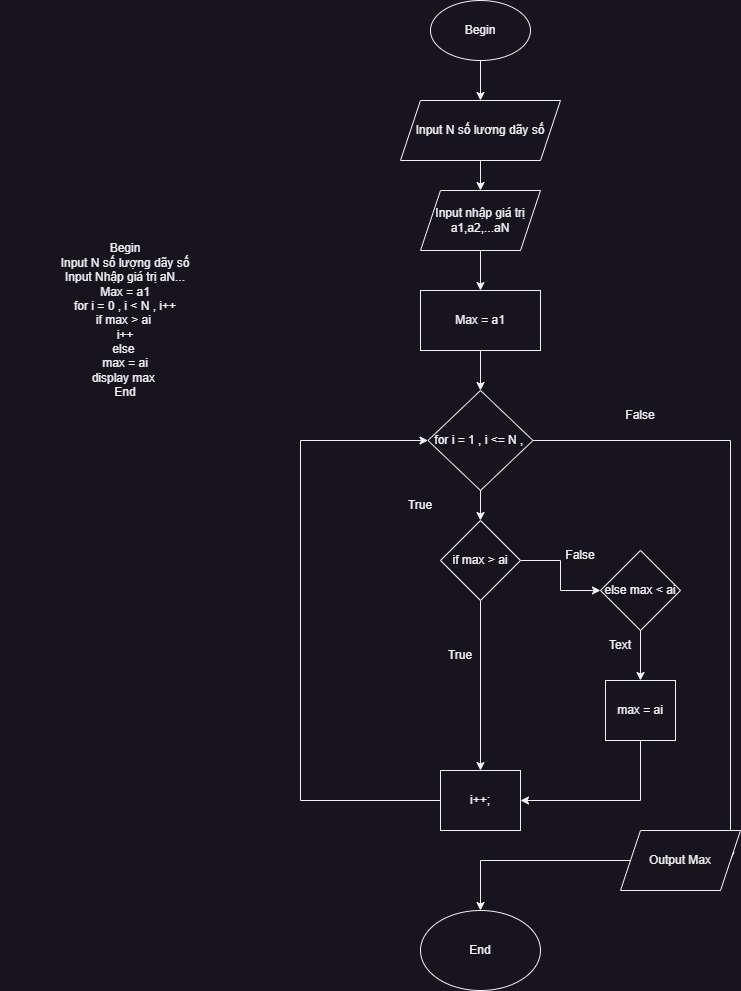

The diagram above was exported from draw.io. Its source (the exported page's mxGraphModel, read from the mxfile embedded in the PNG):
<mxGraphModel dx="1276" dy="606" grid="1" gridSize="10" guides="1" tooltips="1" connect="1" arrows="1" fold="1" page="1" pageScale="1" pageWidth="850" pageHeight="1100" math="0" shadow="0">
  <root>
    <mxCell id="0" />
    <mxCell id="1" parent="0" />
    <mxCell id="5ZlbOL_9aixXSLDG90Sk-87" value="Begin&lt;br&gt;Input N số lượng dãy số&lt;br&gt;Input Nhập giá trị aN...&lt;br&gt;Max = a1&lt;br&gt;for i = 0 , i &amp;lt; N , i++&lt;br&gt;if max &amp;gt; ai&amp;nbsp;&lt;br&gt;i++&lt;br&gt;else&amp;nbsp;&lt;br&gt;max = ai&lt;br&gt;display max&amp;nbsp;&lt;br&gt;End" style="text;html=1;strokeColor=none;fillColor=none;align=center;verticalAlign=middle;whiteSpace=wrap;rounded=0;" vertex="1" parent="1">
      <mxGeometry x="100" y="230" width="250" height="320" as="geometry" />
    </mxCell>
    <mxCell id="5ZlbOL_9aixXSLDG90Sk-91" style="edgeStyle=orthogonalEdgeStyle;rounded=0;orthogonalLoop=1;jettySize=auto;html=1;exitX=0.5;exitY=1;exitDx=0;exitDy=0;entryX=0.5;entryY=0;entryDx=0;entryDy=0;" edge="1" parent="1" source="5ZlbOL_9aixXSLDG90Sk-88" target="5ZlbOL_9aixXSLDG90Sk-89">
      <mxGeometry relative="1" as="geometry" />
    </mxCell>
    <mxCell id="5ZlbOL_9aixXSLDG90Sk-88" value="Begin&lt;br&gt;" style="ellipse;whiteSpace=wrap;html=1;" vertex="1" parent="1">
      <mxGeometry x="530" y="70" width="100" height="60" as="geometry" />
    </mxCell>
    <mxCell id="5ZlbOL_9aixXSLDG90Sk-92" style="edgeStyle=orthogonalEdgeStyle;rounded=0;orthogonalLoop=1;jettySize=auto;html=1;exitX=0.5;exitY=1;exitDx=0;exitDy=0;entryX=0.5;entryY=0;entryDx=0;entryDy=0;" edge="1" parent="1" source="5ZlbOL_9aixXSLDG90Sk-89" target="5ZlbOL_9aixXSLDG90Sk-90">
      <mxGeometry relative="1" as="geometry" />
    </mxCell>
    <mxCell id="5ZlbOL_9aixXSLDG90Sk-89" value="Input N số lương dãy số" style="shape=parallelogram;perimeter=parallelogramPerimeter;whiteSpace=wrap;html=1;fixedSize=1;" vertex="1" parent="1">
      <mxGeometry x="500" y="170" width="160" height="60" as="geometry" />
    </mxCell>
    <mxCell id="5ZlbOL_9aixXSLDG90Sk-94" style="edgeStyle=orthogonalEdgeStyle;rounded=0;orthogonalLoop=1;jettySize=auto;html=1;exitX=0.5;exitY=1;exitDx=0;exitDy=0;entryX=0.5;entryY=0;entryDx=0;entryDy=0;" edge="1" parent="1" source="5ZlbOL_9aixXSLDG90Sk-90" target="5ZlbOL_9aixXSLDG90Sk-93">
      <mxGeometry relative="1" as="geometry" />
    </mxCell>
    <mxCell id="5ZlbOL_9aixXSLDG90Sk-90" value="Input nhập giá trị a1,a2,...aN" style="shape=parallelogram;perimeter=parallelogramPerimeter;whiteSpace=wrap;html=1;fixedSize=1;" vertex="1" parent="1">
      <mxGeometry x="520" y="260" width="120" height="60" as="geometry" />
    </mxCell>
    <mxCell id="5ZlbOL_9aixXSLDG90Sk-96" style="edgeStyle=orthogonalEdgeStyle;rounded=0;orthogonalLoop=1;jettySize=auto;html=1;exitX=0.5;exitY=1;exitDx=0;exitDy=0;entryX=0.5;entryY=0;entryDx=0;entryDy=0;" edge="1" parent="1" source="5ZlbOL_9aixXSLDG90Sk-93" target="5ZlbOL_9aixXSLDG90Sk-95">
      <mxGeometry relative="1" as="geometry" />
    </mxCell>
    <mxCell id="5ZlbOL_9aixXSLDG90Sk-93" value="Max = a1" style="rounded=0;whiteSpace=wrap;html=1;" vertex="1" parent="1">
      <mxGeometry x="520" y="360" width="120" height="60" as="geometry" />
    </mxCell>
    <mxCell id="5ZlbOL_9aixXSLDG90Sk-105" style="edgeStyle=orthogonalEdgeStyle;rounded=0;orthogonalLoop=1;jettySize=auto;html=1;exitX=0.5;exitY=1;exitDx=0;exitDy=0;entryX=0.5;entryY=0;entryDx=0;entryDy=0;" edge="1" parent="1" source="5ZlbOL_9aixXSLDG90Sk-95" target="5ZlbOL_9aixXSLDG90Sk-102">
      <mxGeometry relative="1" as="geometry" />
    </mxCell>
    <mxCell id="5ZlbOL_9aixXSLDG90Sk-121" style="edgeStyle=orthogonalEdgeStyle;rounded=0;orthogonalLoop=1;jettySize=auto;html=1;exitX=1;exitY=0.5;exitDx=0;exitDy=0;entryX=1;entryY=0.5;entryDx=0;entryDy=0;" edge="1" parent="1" source="5ZlbOL_9aixXSLDG90Sk-95" target="5ZlbOL_9aixXSLDG90Sk-120">
      <mxGeometry relative="1" as="geometry" />
    </mxCell>
    <mxCell id="5ZlbOL_9aixXSLDG90Sk-95" value="for i = 1 , i &amp;lt;= N ,&amp;nbsp;" style="rhombus;whiteSpace=wrap;html=1;" vertex="1" parent="1">
      <mxGeometry x="527.5" y="460" width="105" height="100" as="geometry" />
    </mxCell>
    <mxCell id="5ZlbOL_9aixXSLDG90Sk-98" value="End" style="ellipse;whiteSpace=wrap;html=1;" vertex="1" parent="1">
      <mxGeometry x="520" y="980" width="120" height="80" as="geometry" />
    </mxCell>
    <mxCell id="5ZlbOL_9aixXSLDG90Sk-100" value="True" style="text;html=1;strokeColor=none;fillColor=none;align=center;verticalAlign=middle;whiteSpace=wrap;rounded=0;" vertex="1" parent="1">
      <mxGeometry x="490" y="560" width="60" height="30" as="geometry" />
    </mxCell>
    <mxCell id="5ZlbOL_9aixXSLDG90Sk-101" value="False" style="text;html=1;strokeColor=none;fillColor=none;align=center;verticalAlign=middle;whiteSpace=wrap;rounded=0;" vertex="1" parent="1">
      <mxGeometry x="710" y="470" width="60" height="30" as="geometry" />
    </mxCell>
    <mxCell id="5ZlbOL_9aixXSLDG90Sk-104" style="edgeStyle=orthogonalEdgeStyle;rounded=0;orthogonalLoop=1;jettySize=auto;html=1;exitX=0.5;exitY=1;exitDx=0;exitDy=0;entryX=0.5;entryY=0;entryDx=0;entryDy=0;" edge="1" parent="1" source="5ZlbOL_9aixXSLDG90Sk-102" target="5ZlbOL_9aixXSLDG90Sk-103">
      <mxGeometry relative="1" as="geometry" />
    </mxCell>
    <mxCell id="5ZlbOL_9aixXSLDG90Sk-109" style="edgeStyle=orthogonalEdgeStyle;rounded=0;orthogonalLoop=1;jettySize=auto;html=1;entryX=0;entryY=0.5;entryDx=0;entryDy=0;" edge="1" parent="1" source="5ZlbOL_9aixXSLDG90Sk-102" target="5ZlbOL_9aixXSLDG90Sk-108">
      <mxGeometry relative="1" as="geometry" />
    </mxCell>
    <mxCell id="5ZlbOL_9aixXSLDG90Sk-102" value="if max &amp;gt; ai" style="rhombus;whiteSpace=wrap;html=1;" vertex="1" parent="1">
      <mxGeometry x="540" y="590" width="80" height="80" as="geometry" />
    </mxCell>
    <mxCell id="5ZlbOL_9aixXSLDG90Sk-107" style="edgeStyle=orthogonalEdgeStyle;rounded=0;orthogonalLoop=1;jettySize=auto;html=1;exitX=0;exitY=0.5;exitDx=0;exitDy=0;entryX=0;entryY=0.5;entryDx=0;entryDy=0;" edge="1" parent="1" source="5ZlbOL_9aixXSLDG90Sk-103" target="5ZlbOL_9aixXSLDG90Sk-95">
      <mxGeometry relative="1" as="geometry">
        <Array as="points">
          <mxPoint x="400" y="870" />
          <mxPoint x="400" y="510" />
        </Array>
      </mxGeometry>
    </mxCell>
    <mxCell id="5ZlbOL_9aixXSLDG90Sk-103" value="i++;" style="rounded=0;whiteSpace=wrap;html=1;" vertex="1" parent="1">
      <mxGeometry x="540" y="840" width="80" height="60" as="geometry" />
    </mxCell>
    <mxCell id="5ZlbOL_9aixXSLDG90Sk-113" style="edgeStyle=orthogonalEdgeStyle;rounded=0;orthogonalLoop=1;jettySize=auto;html=1;exitX=0.5;exitY=1;exitDx=0;exitDy=0;entryX=0.5;entryY=0;entryDx=0;entryDy=0;" edge="1" parent="1" source="5ZlbOL_9aixXSLDG90Sk-108" target="5ZlbOL_9aixXSLDG90Sk-110">
      <mxGeometry relative="1" as="geometry" />
    </mxCell>
    <mxCell id="5ZlbOL_9aixXSLDG90Sk-108" value="else max &amp;lt; ai" style="rhombus;whiteSpace=wrap;html=1;" vertex="1" parent="1">
      <mxGeometry x="700" y="620" width="80" height="80" as="geometry" />
    </mxCell>
    <mxCell id="5ZlbOL_9aixXSLDG90Sk-114" style="edgeStyle=orthogonalEdgeStyle;rounded=0;orthogonalLoop=1;jettySize=auto;html=1;exitX=0.5;exitY=1;exitDx=0;exitDy=0;entryX=1;entryY=0.5;entryDx=0;entryDy=0;" edge="1" parent="1" source="5ZlbOL_9aixXSLDG90Sk-110" target="5ZlbOL_9aixXSLDG90Sk-103">
      <mxGeometry relative="1" as="geometry" />
    </mxCell>
    <mxCell id="5ZlbOL_9aixXSLDG90Sk-110" value="max = ai" style="rounded=0;whiteSpace=wrap;html=1;" vertex="1" parent="1">
      <mxGeometry x="705" y="750" width="70" height="60" as="geometry" />
    </mxCell>
    <mxCell id="5ZlbOL_9aixXSLDG90Sk-116" value="True" style="text;html=1;strokeColor=none;fillColor=none;align=center;verticalAlign=middle;whiteSpace=wrap;rounded=0;" vertex="1" parent="1">
      <mxGeometry x="530" y="710" width="60" height="30" as="geometry" />
    </mxCell>
    <mxCell id="5ZlbOL_9aixXSLDG90Sk-117" style="edgeStyle=orthogonalEdgeStyle;rounded=0;orthogonalLoop=1;jettySize=auto;html=1;exitX=0.5;exitY=1;exitDx=0;exitDy=0;" edge="1" parent="1" source="5ZlbOL_9aixXSLDG90Sk-116" target="5ZlbOL_9aixXSLDG90Sk-116">
      <mxGeometry relative="1" as="geometry" />
    </mxCell>
    <mxCell id="5ZlbOL_9aixXSLDG90Sk-118" value="Text" style="text;html=1;strokeColor=none;fillColor=none;align=center;verticalAlign=middle;whiteSpace=wrap;rounded=0;" vertex="1" parent="1">
      <mxGeometry x="690" y="700" width="60" height="30" as="geometry" />
    </mxCell>
    <mxCell id="5ZlbOL_9aixXSLDG90Sk-119" value="False&lt;br&gt;" style="text;html=1;strokeColor=none;fillColor=none;align=center;verticalAlign=middle;whiteSpace=wrap;rounded=0;" vertex="1" parent="1">
      <mxGeometry x="650" y="610" width="60" height="30" as="geometry" />
    </mxCell>
    <mxCell id="5ZlbOL_9aixXSLDG90Sk-122" style="edgeStyle=orthogonalEdgeStyle;rounded=0;orthogonalLoop=1;jettySize=auto;html=1;exitX=0;exitY=0.5;exitDx=0;exitDy=0;entryX=0.5;entryY=0;entryDx=0;entryDy=0;" edge="1" parent="1" source="5ZlbOL_9aixXSLDG90Sk-120" target="5ZlbOL_9aixXSLDG90Sk-98">
      <mxGeometry relative="1" as="geometry" />
    </mxCell>
    <mxCell id="5ZlbOL_9aixXSLDG90Sk-120" value="Output Max" style="shape=parallelogram;perimeter=parallelogramPerimeter;whiteSpace=wrap;html=1;fixedSize=1;" vertex="1" parent="1">
      <mxGeometry x="720" y="900" width="120" height="60" as="geometry" />
    </mxCell>
  </root>
</mxGraphModel>